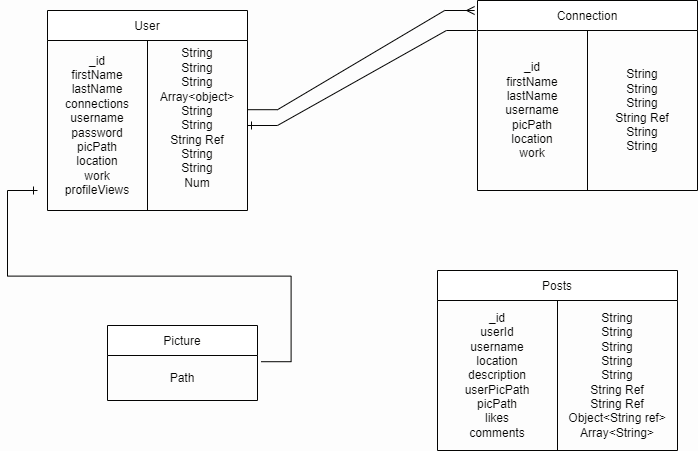

The diagram above was exported from draw.io. Its source (the exported page's mxGraphModel, read from the mxfile embedded in the PNG):
<mxGraphModel dx="1050" dy="522" grid="1" gridSize="10" guides="1" tooltips="1" connect="1" arrows="1" fold="1" page="1" pageScale="1" pageWidth="850" pageHeight="1100" math="0" shadow="0">
  <root>
    <mxCell id="0" />
    <mxCell id="1" parent="0" />
    <mxCell id="WYKe4breoq4S5Rs0saii-14" value="User" style="shape=table;startSize=30;container=1;collapsible=0;childLayout=tableLayout;" vertex="1" parent="1">
      <mxGeometry x="70" y="70" width="200" height="200" as="geometry" />
    </mxCell>
    <mxCell id="WYKe4breoq4S5Rs0saii-15" value="" style="shape=tableRow;horizontal=0;startSize=0;swimlaneHead=0;swimlaneBody=0;strokeColor=inherit;top=0;left=0;bottom=0;right=0;collapsible=0;dropTarget=0;fillColor=none;points=[[0,0.5],[1,0.5]];portConstraint=eastwest;" vertex="1" parent="WYKe4breoq4S5Rs0saii-14">
      <mxGeometry y="30" width="200" height="170" as="geometry" />
    </mxCell>
    <mxCell id="WYKe4breoq4S5Rs0saii-16" value="_id&lt;br&gt;firstName&lt;br&gt;lastName&lt;br&gt;connections&lt;br&gt;username&lt;br&gt;password&lt;br&gt;picPath&lt;br&gt;location&lt;br&gt;work&lt;br&gt;profileViews" style="shape=partialRectangle;html=1;whiteSpace=wrap;connectable=0;strokeColor=inherit;overflow=hidden;fillColor=none;top=0;left=0;bottom=0;right=0;pointerEvents=1;" vertex="1" parent="WYKe4breoq4S5Rs0saii-15">
      <mxGeometry width="100" height="170" as="geometry">
        <mxRectangle width="100" height="170" as="alternateBounds" />
      </mxGeometry>
    </mxCell>
    <mxCell id="WYKe4breoq4S5Rs0saii-17" value="String&lt;br&gt;String&lt;br&gt;String&lt;br&gt;Array&amp;lt;object&amp;gt;&lt;br&gt;String&lt;br&gt;String&lt;br&gt;String Ref&lt;br&gt;String&lt;br&gt;String&lt;br&gt;Num&lt;br&gt;&lt;br&gt;" style="shape=partialRectangle;html=1;whiteSpace=wrap;connectable=0;strokeColor=inherit;overflow=hidden;fillColor=none;top=0;left=0;bottom=0;right=0;pointerEvents=1;" vertex="1" parent="WYKe4breoq4S5Rs0saii-15">
      <mxGeometry x="100" width="100" height="170" as="geometry">
        <mxRectangle width="100" height="170" as="alternateBounds" />
      </mxGeometry>
    </mxCell>
    <mxCell id="WYKe4breoq4S5Rs0saii-18" value="Connection" style="shape=table;startSize=30;container=1;collapsible=0;childLayout=tableLayout;" vertex="1" parent="1">
      <mxGeometry x="500" y="60" width="220" height="190" as="geometry" />
    </mxCell>
    <mxCell id="WYKe4breoq4S5Rs0saii-19" value="" style="shape=tableRow;horizontal=0;startSize=0;swimlaneHead=0;swimlaneBody=0;strokeColor=inherit;top=0;left=0;bottom=0;right=0;collapsible=0;dropTarget=0;fillColor=none;points=[[0,0.5],[1,0.5]];portConstraint=eastwest;" vertex="1" parent="WYKe4breoq4S5Rs0saii-18">
      <mxGeometry y="30" width="220" height="160" as="geometry" />
    </mxCell>
    <mxCell id="WYKe4breoq4S5Rs0saii-20" value="_id&lt;br&gt;firstName&lt;br&gt;lastName&lt;br&gt;username&lt;br&gt;picPath&lt;br&gt;location&lt;br&gt;work" style="shape=partialRectangle;html=1;whiteSpace=wrap;connectable=0;strokeColor=inherit;overflow=hidden;fillColor=none;top=0;left=0;bottom=0;right=0;pointerEvents=1;" vertex="1" parent="WYKe4breoq4S5Rs0saii-19">
      <mxGeometry width="110" height="160" as="geometry">
        <mxRectangle width="110" height="160" as="alternateBounds" />
      </mxGeometry>
    </mxCell>
    <mxCell id="WYKe4breoq4S5Rs0saii-21" value="String&lt;br&gt;String&lt;br&gt;String&lt;br&gt;String Ref&lt;br&gt;String&lt;br&gt;String" style="shape=partialRectangle;html=1;whiteSpace=wrap;connectable=0;strokeColor=inherit;overflow=hidden;fillColor=none;top=0;left=0;bottom=0;right=0;pointerEvents=1;" vertex="1" parent="WYKe4breoq4S5Rs0saii-19">
      <mxGeometry x="110" width="110" height="160" as="geometry">
        <mxRectangle width="110" height="160" as="alternateBounds" />
      </mxGeometry>
    </mxCell>
    <mxCell id="WYKe4breoq4S5Rs0saii-22" value="Posts" style="shape=table;startSize=30;container=1;collapsible=0;childLayout=tableLayout;" vertex="1" parent="1">
      <mxGeometry x="460" y="330" width="240" height="180" as="geometry" />
    </mxCell>
    <mxCell id="WYKe4breoq4S5Rs0saii-23" value="" style="shape=tableRow;horizontal=0;startSize=0;swimlaneHead=0;swimlaneBody=0;strokeColor=inherit;top=0;left=0;bottom=0;right=0;collapsible=0;dropTarget=0;fillColor=none;points=[[0,0.5],[1,0.5]];portConstraint=eastwest;" vertex="1" parent="WYKe4breoq4S5Rs0saii-22">
      <mxGeometry y="30" width="240" height="150" as="geometry" />
    </mxCell>
    <mxCell id="WYKe4breoq4S5Rs0saii-24" value="_id&lt;br&gt;userId&lt;br&gt;username&lt;br&gt;location&lt;br&gt;description&lt;br&gt;userPicPath&lt;br&gt;picPath&lt;br&gt;likes&lt;br&gt;comments" style="shape=partialRectangle;html=1;whiteSpace=wrap;connectable=0;strokeColor=inherit;overflow=hidden;fillColor=none;top=0;left=0;bottom=0;right=0;pointerEvents=1;" vertex="1" parent="WYKe4breoq4S5Rs0saii-23">
      <mxGeometry width="120" height="150" as="geometry">
        <mxRectangle width="120" height="150" as="alternateBounds" />
      </mxGeometry>
    </mxCell>
    <mxCell id="WYKe4breoq4S5Rs0saii-25" value="String&lt;br&gt;String&lt;br&gt;String&lt;br&gt;String&lt;br&gt;String&lt;br&gt;String Ref&lt;br&gt;String Ref&lt;br&gt;Object&amp;lt;String ref&amp;gt;&lt;br&gt;Array&amp;lt;String&amp;gt;&lt;br&gt;" style="shape=partialRectangle;html=1;whiteSpace=wrap;connectable=0;strokeColor=inherit;overflow=hidden;fillColor=none;top=0;left=0;bottom=0;right=0;pointerEvents=1;" vertex="1" parent="WYKe4breoq4S5Rs0saii-23">
      <mxGeometry x="120" width="120" height="150" as="geometry">
        <mxRectangle width="120" height="150" as="alternateBounds" />
      </mxGeometry>
    </mxCell>
    <mxCell id="WYKe4breoq4S5Rs0saii-30" value="Picture" style="shape=table;startSize=30;container=1;collapsible=0;childLayout=tableLayout;" vertex="1" parent="1">
      <mxGeometry x="130" y="385" width="150" height="75" as="geometry" />
    </mxCell>
    <mxCell id="WYKe4breoq4S5Rs0saii-31" value="" style="shape=tableRow;horizontal=0;startSize=0;swimlaneHead=0;swimlaneBody=0;strokeColor=inherit;top=0;left=0;bottom=0;right=0;collapsible=0;dropTarget=0;fillColor=none;points=[[0,0.5],[1,0.5]];portConstraint=eastwest;" vertex="1" parent="WYKe4breoq4S5Rs0saii-30">
      <mxGeometry y="30" width="150" height="45" as="geometry" />
    </mxCell>
    <mxCell id="WYKe4breoq4S5Rs0saii-32" value="Path" style="shape=partialRectangle;html=1;whiteSpace=wrap;connectable=0;strokeColor=inherit;overflow=hidden;fillColor=none;top=0;left=0;bottom=0;right=0;pointerEvents=1;" vertex="1" parent="WYKe4breoq4S5Rs0saii-31">
      <mxGeometry width="150" height="45" as="geometry">
        <mxRectangle width="150" height="45" as="alternateBounds" />
      </mxGeometry>
    </mxCell>
    <mxCell id="WYKe4breoq4S5Rs0saii-34" value="" style="edgeStyle=entityRelationEdgeStyle;fontSize=12;html=1;endArrow=ERone;endFill=1;rounded=0;entryX=1;entryY=0.5;entryDx=0;entryDy=0;exitX=-0.005;exitY=0;exitDx=0;exitDy=0;exitPerimeter=0;" edge="1" parent="1" source="WYKe4breoq4S5Rs0saii-19" target="WYKe4breoq4S5Rs0saii-15">
      <mxGeometry width="100" height="100" relative="1" as="geometry">
        <mxPoint x="380" y="350" as="sourcePoint" />
        <mxPoint x="480" y="250" as="targetPoint" />
      </mxGeometry>
    </mxCell>
    <mxCell id="WYKe4breoq4S5Rs0saii-35" value="" style="edgeStyle=entityRelationEdgeStyle;fontSize=12;html=1;endArrow=ERmany;rounded=0;entryX=-0.013;entryY=0.005;entryDx=0;entryDy=0;entryPerimeter=0;" edge="1" parent="1">
      <mxGeometry width="100" height="100" relative="1" as="geometry">
        <mxPoint x="270" y="169.2" as="sourcePoint" />
        <mxPoint x="497.1400000000001" y="69.99999999999996" as="targetPoint" />
      </mxGeometry>
    </mxCell>
    <mxCell id="WYKe4breoq4S5Rs0saii-36" value="" style="edgeStyle=entityRelationEdgeStyle;fontSize=12;html=1;endArrow=ERone;endFill=1;rounded=0;exitX=1.024;exitY=0.138;exitDx=0;exitDy=0;exitPerimeter=0;" edge="1" parent="1" source="WYKe4breoq4S5Rs0saii-31">
      <mxGeometry width="100" height="100" relative="1" as="geometry">
        <mxPoint x="230" y="340" as="sourcePoint" />
        <mxPoint x="60" y="250" as="targetPoint" />
      </mxGeometry>
    </mxCell>
  </root>
</mxGraphModel>